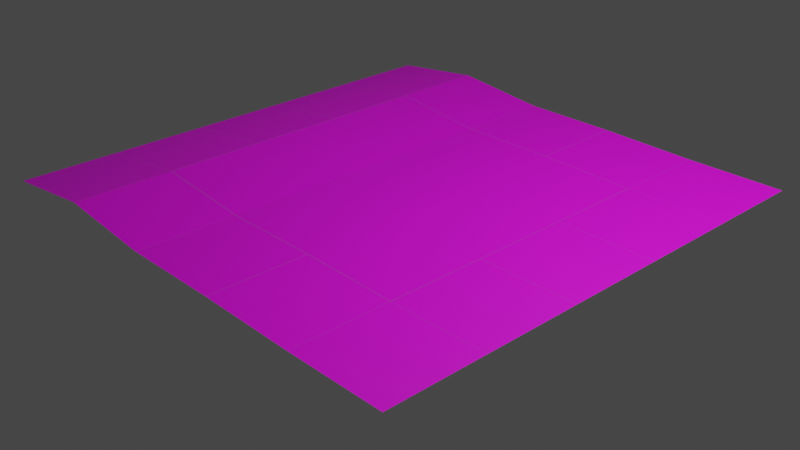 # Source: untitled.blend  (saved by Blender 3.1.7; exported with 4.5.12 LTS)
import bpy
from mathutils import Matrix  # noqa: F401  (used for matrix-valued properties, if any)

bpy.ops.wm.read_factory_settings(use_empty=True)
scene = bpy.context.scene
scene.name = 'Scene'

# ---- collections
col_collection = bpy.data.collections.new('Collection'); scene.collection.children.link(col_collection)

# ---- images (referenced by path relative to the original .blend; pixels are not part of the script)
import os
ASSET_DIR = os.environ.get("B2B_ASSET_DIR", "")  # directory of the original .blend (textures are referenced by path, not embedded)
HERE = os.path.dirname(os.path.abspath(__file__))  # packed textures are extracted next to this script under _unpacked/

def load_image(name, relpath, width, height, colorspace="sRGB"):
    """Load a texture the original file referenced (path relative to the .blend, or extracted next to this script)."""
    p = next((c for c in (os.path.join(HERE, relpath), os.path.join(ASSET_DIR, relpath)) if relpath and os.path.exists(c)), "")
    if p:
        img = bpy.data.images.load(p, check_existing=True)
        img.name = name
    else:  # same state as the original file: an image datablock whose file is absent (Cycles renders it pink)
        img = bpy.data.images.new(name, width, height)
        img.source = "FILE"
        img.filepath = "//" + (relpath or name)
    img.colorspace_settings.name = colorspace
    return img
img_singlecell_jpeg = load_image('singleCell.jpeg', 'solar-panel-setup/textures/singleCell.jpeg', 1024, 1024, 'sRGB')
img_singlecell_jpeg_001 = load_image('singleCell.jpeg.001', 'solar-panel-setup/textures/singleCell.jpeg', 1024, 1024, 'sRGB')
img_singlecell_jpeg_002 = load_image('singleCell.jpeg.002', 'solar-panel-setup/textures/singleCell.jpeg', 1024, 1024, 'sRGB')
img_singlecell_jpeg_003 = load_image('singleCell.jpeg.003', 'solar-panel-setup/textures/singleCell.jpeg', 1024, 1024, 'sRGB')
img_singlecell_jpeg_004 = load_image('singleCell.jpeg.004', 'solar-panel-setup/textures/singleCell.jpeg', 1024, 1024, 'sRGB')
img_singlecell_jpeg_005 = load_image('singleCell.jpeg.005', 'solar-panel-setup/textures/singleCell.jpeg', 1024, 1024, 'sRGB')
img_singlecell_jpeg_006 = load_image('singleCell.jpeg.006', 'solar-panel-setup/textures/singleCell.jpeg', 1024, 1024, 'sRGB')
img_singlecell_jpeg_007 = load_image('singleCell.jpeg.007', 'solar-panel-setup/textures/singleCell.jpeg', 1024, 1024, 'sRGB')
img_singlecell_jpeg_008 = load_image('singleCell.jpeg.008', 'solar-panel-setup/textures/singleCell.jpeg', 1024, 1024, 'sRGB')
img_singlecell_jpeg_019 = load_image('singleCell.jpeg.019', 'solar-panel-setup/textures/singleCell.jpeg', 1024, 1024, 'sRGB')
img_singlecell_jpeg_020 = load_image('singleCell.jpeg.020', 'solar-panel-setup/textures/singleCell.jpeg', 1024, 1024, 'sRGB')
img_singlecell_jpeg_021 = load_image('singleCell.jpeg.021', 'solar-panel-setup/textures/singleCell.jpeg', 1024, 1024, 'sRGB')
img_singlecell_jpeg_022 = load_image('singleCell.jpeg.022', 'solar-panel-setup/textures/singleCell.jpeg', 1024, 1024, 'sRGB')
img_singlecell_jpeg_023 = load_image('singleCell.jpeg.023', 'solar-panel-setup/textures/singleCell.jpeg', 1024, 1024, 'sRGB')
img_singlecell_jpeg_024 = load_image('singleCell.jpeg.024', 'solar-panel-setup/textures/singleCell.jpeg', 1024, 1024, 'sRGB')
img_singlecell_jpeg_025 = load_image('singleCell.jpeg.025', 'solar-panel-setup/textures/singleCell.jpeg', 1024, 1024, 'sRGB')
img_singlecell_jpeg_026 = load_image('singleCell.jpeg.026', 'solar-panel-setup/textures/singleCell.jpeg', 1024, 1024, 'sRGB')
img_singlecell_jpeg_027 = load_image('singleCell.jpeg.027', 'solar-panel-setup/textures/singleCell.jpeg', 1024, 1024, 'sRGB')
img_singlecell_jpeg_028 = load_image('singleCell.jpeg.028', 'solar-panel-setup/textures/singleCell.jpeg', 1024, 1024, 'sRGB')
img_singlecell_jpeg_029 = load_image('singleCell.jpeg.029', 'solar-panel-setup/textures/singleCell.jpeg', 1024, 1024, 'sRGB')
img_singlecell_jpeg_030 = load_image('singleCell.jpeg.030', 'solar-panel-setup/textures/singleCell.jpeg', 1024, 1024, 'sRGB')
img_singlecell_jpeg_031 = load_image('singleCell.jpeg.031', 'solar-panel-setup/textures/singleCell.jpeg', 1024, 1024, 'sRGB')
img_singlecell_jpeg_032 = load_image('singleCell.jpeg.032', 'solar-panel-setup/textures/singleCell.jpeg', 1024, 1024, 'sRGB')
img_singlecell_jpeg_033 = load_image('singleCell.jpeg.033', 'solar-panel-setup/textures/singleCell.jpeg', 1024, 1024, 'sRGB')

# ---- materials (node trees are filled in below, after node groups)
mat_material_012 = bpy.data.materials.new('Material.012')
mat_material_012.use_transparent_shadow = False
mat_material_013 = bpy.data.materials.new('Material.013')
mat_material_013.use_transparent_shadow = False
mat_material_014 = bpy.data.materials.new('Material.014')
mat_material_014.use_transparent_shadow = False
mat_material_015 = bpy.data.materials.new('Material.015')
mat_material_015.use_transparent_shadow = False
mat_material_016 = bpy.data.materials.new('Material.016')
mat_material_016.use_transparent_shadow = False
mat_material_017 = bpy.data.materials.new('Material.017')
mat_material_017.use_transparent_shadow = False
mat_material_018 = bpy.data.materials.new('Material.018')
mat_material_018.use_transparent_shadow = False
mat_material_019 = bpy.data.materials.new('Material.019')
mat_material_019.use_transparent_shadow = False
mat_material_020 = bpy.data.materials.new('Material.020')
mat_material_020.use_transparent_shadow = False
mat_material_032 = bpy.data.materials.new('Material.032')
mat_material_032.use_transparent_shadow = False
mat_material_034 = bpy.data.materials.new('Material.034')
mat_material_034.use_transparent_shadow = False
mat_material_035 = bpy.data.materials.new('Material.035')
mat_material_035.use_transparent_shadow = False
mat_material_036 = bpy.data.materials.new('Material.036')
mat_material_036.use_transparent_shadow = False
mat_material_037 = bpy.data.materials.new('Material.037')
mat_material_037.use_transparent_shadow = False
mat_material_038 = bpy.data.materials.new('Material.038')
mat_material_038.use_transparent_shadow = False
mat_material_039 = bpy.data.materials.new('Material.039')
mat_material_039.use_transparent_shadow = False
mat_material_040 = bpy.data.materials.new('Material.040')
mat_material_040.use_transparent_shadow = False
mat_material_041 = bpy.data.materials.new('Material.041')
mat_material_041.use_transparent_shadow = False
mat_material_042 = bpy.data.materials.new('Material.042')
mat_material_042.use_transparent_shadow = False
mat_material_043 = bpy.data.materials.new('Material.043')
mat_material_043.use_transparent_shadow = False
mat_material_044 = bpy.data.materials.new('Material.044')
mat_material_044.use_transparent_shadow = False
mat_material_045 = bpy.data.materials.new('Material.045')
mat_material_045.use_transparent_shadow = False
mat_material_046 = bpy.data.materials.new('Material.046')
mat_material_046.use_transparent_shadow = False
mat_material_047 = bpy.data.materials.new('Material.047')
mat_material_047.use_transparent_shadow = False
mat_material_048 = bpy.data.materials.new('Material.048')
mat_material_048.use_transparent_shadow = False

# ---- material node trees
mat_material_012.use_nodes = True; mat_material_012.node_tree.nodes.clear()
_N = mat_material_012.node_tree.nodes; _L = mat_material_012.node_tree.links
n0 = _N.new('ShaderNodeBsdfPrincipled'); n0.name = 'Principled BSDF'; n0.location = (10, 300)
n0.distribution = 'GGX'
n0.subsurface_method = 'RANDOM_WALK_SKIN'
n0.inputs[3].default_value = 1.45
n0.inputs[27].default_value = (0.0, 0.0, 0.0, 1.0)
n0.inputs[28].default_value = 1.0
n1 = _N.new('ShaderNodeOutputMaterial'); n1.name = 'Material Output'; n1.location = (300, 300)
n2 = _N.new('ShaderNodeTexImage'); n2.name = 'Image Texture'; n2.location = (-280, 260)
n2.image = img_singlecell_jpeg
_L.new(n0.outputs[0], n1.inputs[0])
_L.new(n2.outputs[0], n0.inputs[0])
n1.is_active_output = True
mat_material_013.use_nodes = True; mat_material_013.node_tree.nodes.clear()
_N = mat_material_013.node_tree.nodes; _L = mat_material_013.node_tree.links
n0 = _N.new('ShaderNodeBsdfPrincipled'); n0.name = 'Principled BSDF'; n0.location = (10, 300)
n0.distribution = 'GGX'
n0.subsurface_method = 'RANDOM_WALK_SKIN'
n0.inputs[3].default_value = 1.45
n0.inputs[27].default_value = (0.0, 0.0, 0.0, 1.0)
n0.inputs[28].default_value = 1.0
n1 = _N.new('ShaderNodeOutputMaterial'); n1.name = 'Material Output'; n1.location = (300, 300)
n2 = _N.new('ShaderNodeTexImage'); n2.name = 'Image Texture'; n2.location = (-280, 260)
n2.image = img_singlecell_jpeg_001
_L.new(n0.outputs[0], n1.inputs[0])
_L.new(n2.outputs[0], n0.inputs[0])
n1.is_active_output = True
mat_material_014.use_nodes = True; mat_material_014.node_tree.nodes.clear()
_N = mat_material_014.node_tree.nodes; _L = mat_material_014.node_tree.links
n0 = _N.new('ShaderNodeBsdfPrincipled'); n0.name = 'Principled BSDF'; n0.location = (10, 300)
n0.distribution = 'GGX'
n0.subsurface_method = 'RANDOM_WALK_SKIN'
n0.inputs[3].default_value = 1.45
n0.inputs[27].default_value = (0.0, 0.0, 0.0, 1.0)
n0.inputs[28].default_value = 1.0
n1 = _N.new('ShaderNodeOutputMaterial'); n1.name = 'Material Output'; n1.location = (300, 300)
n2 = _N.new('ShaderNodeTexImage'); n2.name = 'Image Texture'; n2.location = (-280, 260)
n2.image = img_singlecell_jpeg_002
_L.new(n0.outputs[0], n1.inputs[0])
_L.new(n2.outputs[0], n0.inputs[0])
n1.is_active_output = True
mat_material_015.use_nodes = True; mat_material_015.node_tree.nodes.clear()
_N = mat_material_015.node_tree.nodes; _L = mat_material_015.node_tree.links
n0 = _N.new('ShaderNodeBsdfPrincipled'); n0.name = 'Principled BSDF'; n0.location = (10, 300)
n0.distribution = 'GGX'
n0.subsurface_method = 'RANDOM_WALK_SKIN'
n0.inputs[3].default_value = 1.45
n0.inputs[27].default_value = (0.0, 0.0, 0.0, 1.0)
n0.inputs[28].default_value = 1.0
n1 = _N.new('ShaderNodeOutputMaterial'); n1.name = 'Material Output'; n1.location = (300, 300)
n2 = _N.new('ShaderNodeTexImage'); n2.name = 'Image Texture'; n2.location = (-280, 260)
n2.image = img_singlecell_jpeg_003
_L.new(n0.outputs[0], n1.inputs[0])
_L.new(n2.outputs[0], n0.inputs[0])
n1.is_active_output = True
mat_material_016.use_nodes = True; mat_material_016.node_tree.nodes.clear()
_N = mat_material_016.node_tree.nodes; _L = mat_material_016.node_tree.links
n0 = _N.new('ShaderNodeBsdfPrincipled'); n0.name = 'Principled BSDF'; n0.location = (10, 300)
n0.distribution = 'GGX'
n0.subsurface_method = 'RANDOM_WALK_SKIN'
n0.inputs[3].default_value = 1.45
n0.inputs[27].default_value = (0.0, 0.0, 0.0, 1.0)
n0.inputs[28].default_value = 1.0
n1 = _N.new('ShaderNodeOutputMaterial'); n1.name = 'Material Output'; n1.location = (300, 300)
n2 = _N.new('ShaderNodeTexImage'); n2.name = 'Image Texture'; n2.location = (-280, 260)
n2.image = img_singlecell_jpeg_004
_L.new(n0.outputs[0], n1.inputs[0])
_L.new(n2.outputs[0], n0.inputs[0])
n1.is_active_output = True
mat_material_017.use_nodes = True; mat_material_017.node_tree.nodes.clear()
_N = mat_material_017.node_tree.nodes; _L = mat_material_017.node_tree.links
n0 = _N.new('ShaderNodeBsdfPrincipled'); n0.name = 'Principled BSDF'; n0.location = (10, 300)
n0.distribution = 'GGX'
n0.subsurface_method = 'RANDOM_WALK_SKIN'
n0.inputs[3].default_value = 1.45
n0.inputs[27].default_value = (0.0, 0.0, 0.0, 1.0)
n0.inputs[28].default_value = 1.0
n1 = _N.new('ShaderNodeOutputMaterial'); n1.name = 'Material Output'; n1.location = (300, 300)
n2 = _N.new('ShaderNodeTexImage'); n2.name = 'Image Texture'; n2.location = (-280, 260)
n2.image = img_singlecell_jpeg_005
_L.new(n0.outputs[0], n1.inputs[0])
_L.new(n2.outputs[0], n0.inputs[0])
n1.is_active_output = True
mat_material_018.use_nodes = True; mat_material_018.node_tree.nodes.clear()
_N = mat_material_018.node_tree.nodes; _L = mat_material_018.node_tree.links
n0 = _N.new('ShaderNodeBsdfPrincipled'); n0.name = 'Principled BSDF'; n0.location = (10, 300)
n0.distribution = 'GGX'
n0.subsurface_method = 'RANDOM_WALK_SKIN'
n0.inputs[3].default_value = 1.45
n0.inputs[27].default_value = (0.0, 0.0, 0.0, 1.0)
n0.inputs[28].default_value = 1.0
n1 = _N.new('ShaderNodeOutputMaterial'); n1.name = 'Material Output'; n1.location = (300, 300)
n2 = _N.new('ShaderNodeTexImage'); n2.name = 'Image Texture'; n2.location = (-280, 260)
n2.image = img_singlecell_jpeg_006
_L.new(n0.outputs[0], n1.inputs[0])
_L.new(n2.outputs[0], n0.inputs[0])
n1.is_active_output = True
mat_material_019.use_nodes = True; mat_material_019.node_tree.nodes.clear()
_N = mat_material_019.node_tree.nodes; _L = mat_material_019.node_tree.links
n0 = _N.new('ShaderNodeBsdfPrincipled'); n0.name = 'Principled BSDF'; n0.location = (10, 300)
n0.distribution = 'GGX'
n0.subsurface_method = 'RANDOM_WALK_SKIN'
n0.inputs[3].default_value = 1.45
n0.inputs[27].default_value = (0.0, 0.0, 0.0, 1.0)
n0.inputs[28].default_value = 1.0
n1 = _N.new('ShaderNodeOutputMaterial'); n1.name = 'Material Output'; n1.location = (300, 300)
n2 = _N.new('ShaderNodeTexImage'); n2.name = 'Image Texture'; n2.location = (-280, 260)
n2.image = img_singlecell_jpeg_007
_L.new(n0.outputs[0], n1.inputs[0])
_L.new(n2.outputs[0], n0.inputs[0])
n1.is_active_output = True
mat_material_020.use_nodes = True; mat_material_020.node_tree.nodes.clear()
_N = mat_material_020.node_tree.nodes; _L = mat_material_020.node_tree.links
n0 = _N.new('ShaderNodeBsdfPrincipled'); n0.name = 'Principled BSDF'; n0.location = (10, 300)
n0.distribution = 'GGX'
n0.subsurface_method = 'RANDOM_WALK_SKIN'
n0.inputs[3].default_value = 1.45
n0.inputs[27].default_value = (0.0, 0.0, 0.0, 1.0)
n0.inputs[28].default_value = 1.0
n1 = _N.new('ShaderNodeOutputMaterial'); n1.name = 'Material Output'; n1.location = (300, 300)
n2 = _N.new('ShaderNodeTexImage'); n2.name = 'Image Texture'; n2.location = (-280, 260)
n2.image = img_singlecell_jpeg_008
_L.new(n0.outputs[0], n1.inputs[0])
_L.new(n2.outputs[0], n0.inputs[0])
n1.is_active_output = True
mat_material_032.use_nodes = True; mat_material_032.node_tree.nodes.clear()
_N = mat_material_032.node_tree.nodes; _L = mat_material_032.node_tree.links
n0 = _N.new('ShaderNodeBsdfPrincipled'); n0.name = 'Principled BSDF'; n0.location = (10, 300)
n0.distribution = 'GGX'
n0.subsurface_method = 'RANDOM_WALK_SKIN'
n0.inputs[3].default_value = 1.45
n0.inputs[27].default_value = (0.0, 0.0, 0.0, 1.0)
n0.inputs[28].default_value = 1.0
n1 = _N.new('ShaderNodeOutputMaterial'); n1.name = 'Material Output'; n1.location = (300, 300)
n2 = _N.new('ShaderNodeTexImage'); n2.name = 'Image Texture'; n2.location = (-280, 260)
n2.image = img_singlecell_jpeg
_L.new(n0.outputs[0], n1.inputs[0])
_L.new(n2.outputs[0], n0.inputs[0])
n1.is_active_output = True
mat_material_034.use_nodes = True; mat_material_034.node_tree.nodes.clear()
_N = mat_material_034.node_tree.nodes; _L = mat_material_034.node_tree.links
n0 = _N.new('ShaderNodeBsdfPrincipled'); n0.name = 'Principled BSDF'; n0.location = (10, 300)
n0.distribution = 'GGX'
n0.subsurface_method = 'RANDOM_WALK_SKIN'
n0.inputs[3].default_value = 1.45
n0.inputs[27].default_value = (0.0, 0.0, 0.0, 1.0)
n0.inputs[28].default_value = 1.0
n1 = _N.new('ShaderNodeOutputMaterial'); n1.name = 'Material Output'; n1.location = (300, 300)
n2 = _N.new('ShaderNodeTexImage'); n2.name = 'Image Texture'; n2.location = (-280, 260)
n2.image = img_singlecell_jpeg_019
_L.new(n0.outputs[0], n1.inputs[0])
_L.new(n2.outputs[0], n0.inputs[0])
n1.is_active_output = True
mat_material_035.use_nodes = True; mat_material_035.node_tree.nodes.clear()
_N = mat_material_035.node_tree.nodes; _L = mat_material_035.node_tree.links
n0 = _N.new('ShaderNodeBsdfPrincipled'); n0.name = 'Principled BSDF'; n0.location = (10, 300)
n0.distribution = 'GGX'
n0.subsurface_method = 'RANDOM_WALK_SKIN'
n0.inputs[3].default_value = 1.45
n0.inputs[27].default_value = (0.0, 0.0, 0.0, 1.0)
n0.inputs[28].default_value = 1.0
n1 = _N.new('ShaderNodeOutputMaterial'); n1.name = 'Material Output'; n1.location = (300, 300)
n2 = _N.new('ShaderNodeTexImage'); n2.name = 'Image Texture'; n2.location = (-280, 260)
n2.image = img_singlecell_jpeg_020
_L.new(n0.outputs[0], n1.inputs[0])
_L.new(n2.outputs[0], n0.inputs[0])
n1.is_active_output = True
mat_material_036.use_nodes = True; mat_material_036.node_tree.nodes.clear()
_N = mat_material_036.node_tree.nodes; _L = mat_material_036.node_tree.links
n0 = _N.new('ShaderNodeBsdfPrincipled'); n0.name = 'Principled BSDF'; n0.location = (10, 300)
n0.distribution = 'GGX'
n0.subsurface_method = 'RANDOM_WALK_SKIN'
n0.inputs[3].default_value = 1.45
n0.inputs[27].default_value = (0.0, 0.0, 0.0, 1.0)
n0.inputs[28].default_value = 1.0
n1 = _N.new('ShaderNodeOutputMaterial'); n1.name = 'Material Output'; n1.location = (300, 300)
n2 = _N.new('ShaderNodeTexImage'); n2.name = 'Image Texture'; n2.location = (-280, 260)
n2.image = img_singlecell_jpeg_021
_L.new(n0.outputs[0], n1.inputs[0])
_L.new(n2.outputs[0], n0.inputs[0])
n1.is_active_output = True
mat_material_037.use_nodes = True; mat_material_037.node_tree.nodes.clear()
_N = mat_material_037.node_tree.nodes; _L = mat_material_037.node_tree.links
n0 = _N.new('ShaderNodeBsdfPrincipled'); n0.name = 'Principled BSDF'; n0.location = (10, 300)
n0.distribution = 'GGX'
n0.subsurface_method = 'RANDOM_WALK_SKIN'
n0.inputs[3].default_value = 1.45
n0.inputs[27].default_value = (0.0, 0.0, 0.0, 1.0)
n0.inputs[28].default_value = 1.0
n1 = _N.new('ShaderNodeOutputMaterial'); n1.name = 'Material Output'; n1.location = (300, 300)
n2 = _N.new('ShaderNodeTexImage'); n2.name = 'Image Texture'; n2.location = (-280, 260)
n2.image = img_singlecell_jpeg_022
_L.new(n0.outputs[0], n1.inputs[0])
_L.new(n2.outputs[0], n0.inputs[0])
n1.is_active_output = True
mat_material_038.use_nodes = True; mat_material_038.node_tree.nodes.clear()
_N = mat_material_038.node_tree.nodes; _L = mat_material_038.node_tree.links
n0 = _N.new('ShaderNodeBsdfPrincipled'); n0.name = 'Principled BSDF'; n0.location = (10, 300)
n0.distribution = 'GGX'
n0.subsurface_method = 'RANDOM_WALK_SKIN'
n0.inputs[3].default_value = 1.45
n0.inputs[27].default_value = (0.0, 0.0, 0.0, 1.0)
n0.inputs[28].default_value = 1.0
n1 = _N.new('ShaderNodeOutputMaterial'); n1.name = 'Material Output'; n1.location = (300, 300)
n2 = _N.new('ShaderNodeTexImage'); n2.name = 'Image Texture'; n2.location = (-280, 260)
n2.image = img_singlecell_jpeg_023
_L.new(n0.outputs[0], n1.inputs[0])
_L.new(n2.outputs[0], n0.inputs[0])
n1.is_active_output = True
mat_material_039.use_nodes = True; mat_material_039.node_tree.nodes.clear()
_N = mat_material_039.node_tree.nodes; _L = mat_material_039.node_tree.links
n0 = _N.new('ShaderNodeBsdfPrincipled'); n0.name = 'Principled BSDF'; n0.location = (10, 300)
n0.distribution = 'GGX'
n0.subsurface_method = 'RANDOM_WALK_SKIN'
n0.inputs[3].default_value = 1.45
n0.inputs[27].default_value = (0.0, 0.0, 0.0, 1.0)
n0.inputs[28].default_value = 1.0
n1 = _N.new('ShaderNodeOutputMaterial'); n1.name = 'Material Output'; n1.location = (300, 300)
n2 = _N.new('ShaderNodeTexImage'); n2.name = 'Image Texture'; n2.location = (-280, 260)
n2.image = img_singlecell_jpeg_024
_L.new(n0.outputs[0], n1.inputs[0])
_L.new(n2.outputs[0], n0.inputs[0])
n1.is_active_output = True
mat_material_040.use_nodes = True; mat_material_040.node_tree.nodes.clear()
_N = mat_material_040.node_tree.nodes; _L = mat_material_040.node_tree.links
n0 = _N.new('ShaderNodeBsdfPrincipled'); n0.name = 'Principled BSDF'; n0.location = (10, 300)
n0.distribution = 'GGX'
n0.subsurface_method = 'RANDOM_WALK_SKIN'
n0.inputs[3].default_value = 1.45
n0.inputs[27].default_value = (0.0, 0.0, 0.0, 1.0)
n0.inputs[28].default_value = 1.0
n1 = _N.new('ShaderNodeOutputMaterial'); n1.name = 'Material Output'; n1.location = (300, 300)
n2 = _N.new('ShaderNodeTexImage'); n2.name = 'Image Texture'; n2.location = (-280, 260)
n2.image = img_singlecell_jpeg_025
_L.new(n0.outputs[0], n1.inputs[0])
_L.new(n2.outputs[0], n0.inputs[0])
n1.is_active_output = True
mat_material_041.use_nodes = True; mat_material_041.node_tree.nodes.clear()
_N = mat_material_041.node_tree.nodes; _L = mat_material_041.node_tree.links
n0 = _N.new('ShaderNodeBsdfPrincipled'); n0.name = 'Principled BSDF'; n0.location = (10, 300)
n0.distribution = 'GGX'
n0.subsurface_method = 'RANDOM_WALK_SKIN'
n0.inputs[3].default_value = 1.45
n0.inputs[27].default_value = (0.0, 0.0, 0.0, 1.0)
n0.inputs[28].default_value = 1.0
n1 = _N.new('ShaderNodeOutputMaterial'); n1.name = 'Material Output'; n1.location = (300, 300)
n2 = _N.new('ShaderNodeTexImage'); n2.name = 'Image Texture'; n2.location = (-280, 260)
n2.image = img_singlecell_jpeg_026
_L.new(n0.outputs[0], n1.inputs[0])
_L.new(n2.outputs[0], n0.inputs[0])
n1.is_active_output = True
mat_material_042.use_nodes = True; mat_material_042.node_tree.nodes.clear()
_N = mat_material_042.node_tree.nodes; _L = mat_material_042.node_tree.links
n0 = _N.new('ShaderNodeBsdfPrincipled'); n0.name = 'Principled BSDF'; n0.location = (10, 300)
n0.distribution = 'GGX'
n0.subsurface_method = 'RANDOM_WALK_SKIN'
n0.inputs[3].default_value = 1.45
n0.inputs[27].default_value = (0.0, 0.0, 0.0, 1.0)
n0.inputs[28].default_value = 1.0
n1 = _N.new('ShaderNodeOutputMaterial'); n1.name = 'Material Output'; n1.location = (300, 300)
n2 = _N.new('ShaderNodeTexImage'); n2.name = 'Image Texture'; n2.location = (-280, 260)
n2.image = img_singlecell_jpeg_027
_L.new(n0.outputs[0], n1.inputs[0])
_L.new(n2.outputs[0], n0.inputs[0])
n1.is_active_output = True
mat_material_043.use_nodes = True; mat_material_043.node_tree.nodes.clear()
_N = mat_material_043.node_tree.nodes; _L = mat_material_043.node_tree.links
n0 = _N.new('ShaderNodeBsdfPrincipled'); n0.name = 'Principled BSDF'; n0.location = (10, 300)
n0.distribution = 'GGX'
n0.subsurface_method = 'RANDOM_WALK_SKIN'
n0.inputs[3].default_value = 1.45
n0.inputs[27].default_value = (0.0, 0.0, 0.0, 1.0)
n0.inputs[28].default_value = 1.0
n1 = _N.new('ShaderNodeOutputMaterial'); n1.name = 'Material Output'; n1.location = (300, 300)
n2 = _N.new('ShaderNodeTexImage'); n2.name = 'Image Texture'; n2.location = (-280, 260)
n2.image = img_singlecell_jpeg_028
_L.new(n0.outputs[0], n1.inputs[0])
_L.new(n2.outputs[0], n0.inputs[0])
n1.is_active_output = True
mat_material_044.use_nodes = True; mat_material_044.node_tree.nodes.clear()
_N = mat_material_044.node_tree.nodes; _L = mat_material_044.node_tree.links
n0 = _N.new('ShaderNodeBsdfPrincipled'); n0.name = 'Principled BSDF'; n0.location = (10, 300)
n0.distribution = 'GGX'
n0.subsurface_method = 'RANDOM_WALK_SKIN'
n0.inputs[3].default_value = 1.45
n0.inputs[27].default_value = (0.0, 0.0, 0.0, 1.0)
n0.inputs[28].default_value = 1.0
n1 = _N.new('ShaderNodeOutputMaterial'); n1.name = 'Material Output'; n1.location = (300, 300)
n2 = _N.new('ShaderNodeTexImage'); n2.name = 'Image Texture'; n2.location = (-280, 260)
n2.image = img_singlecell_jpeg_029
_L.new(n0.outputs[0], n1.inputs[0])
_L.new(n2.outputs[0], n0.inputs[0])
n1.is_active_output = True
mat_material_045.use_nodes = True; mat_material_045.node_tree.nodes.clear()
_N = mat_material_045.node_tree.nodes; _L = mat_material_045.node_tree.links
n0 = _N.new('ShaderNodeBsdfPrincipled'); n0.name = 'Principled BSDF'; n0.location = (10, 300)
n0.distribution = 'GGX'
n0.subsurface_method = 'RANDOM_WALK_SKIN'
n0.inputs[3].default_value = 1.45
n0.inputs[27].default_value = (0.0, 0.0, 0.0, 1.0)
n0.inputs[28].default_value = 1.0
n1 = _N.new('ShaderNodeOutputMaterial'); n1.name = 'Material Output'; n1.location = (300, 300)
n2 = _N.new('ShaderNodeTexImage'); n2.name = 'Image Texture'; n2.location = (-280, 260)
n2.image = img_singlecell_jpeg_030
_L.new(n0.outputs[0], n1.inputs[0])
_L.new(n2.outputs[0], n0.inputs[0])
n1.is_active_output = True
mat_material_046.use_nodes = True; mat_material_046.node_tree.nodes.clear()
_N = mat_material_046.node_tree.nodes; _L = mat_material_046.node_tree.links
n0 = _N.new('ShaderNodeBsdfPrincipled'); n0.name = 'Principled BSDF'; n0.location = (10, 300)
n0.distribution = 'GGX'
n0.subsurface_method = 'RANDOM_WALK_SKIN'
n0.inputs[3].default_value = 1.45
n0.inputs[27].default_value = (0.0, 0.0, 0.0, 1.0)
n0.inputs[28].default_value = 1.0
n1 = _N.new('ShaderNodeOutputMaterial'); n1.name = 'Material Output'; n1.location = (300, 300)
n2 = _N.new('ShaderNodeTexImage'); n2.name = 'Image Texture'; n2.location = (-280, 260)
n2.image = img_singlecell_jpeg_031
_L.new(n0.outputs[0], n1.inputs[0])
_L.new(n2.outputs[0], n0.inputs[0])
n1.is_active_output = True
mat_material_047.use_nodes = True; mat_material_047.node_tree.nodes.clear()
_N = mat_material_047.node_tree.nodes; _L = mat_material_047.node_tree.links
n0 = _N.new('ShaderNodeBsdfPrincipled'); n0.name = 'Principled BSDF'; n0.location = (10, 300)
n0.distribution = 'GGX'
n0.subsurface_method = 'RANDOM_WALK_SKIN'
n0.inputs[3].default_value = 1.45
n0.inputs[27].default_value = (0.0, 0.0, 0.0, 1.0)
n0.inputs[28].default_value = 1.0
n1 = _N.new('ShaderNodeOutputMaterial'); n1.name = 'Material Output'; n1.location = (300, 300)
n2 = _N.new('ShaderNodeTexImage'); n2.name = 'Image Texture'; n2.location = (-280, 260)
n2.image = img_singlecell_jpeg_032
_L.new(n0.outputs[0], n1.inputs[0])
_L.new(n2.outputs[0], n0.inputs[0])
n1.is_active_output = True
mat_material_048.use_nodes = True; mat_material_048.node_tree.nodes.clear()
_N = mat_material_048.node_tree.nodes; _L = mat_material_048.node_tree.links
n0 = _N.new('ShaderNodeBsdfPrincipled'); n0.name = 'Principled BSDF'; n0.location = (10, 300)
n0.distribution = 'GGX'
n0.subsurface_method = 'RANDOM_WALK_SKIN'
n0.inputs[3].default_value = 1.45
n0.inputs[27].default_value = (0.0, 0.0, 0.0, 1.0)
n0.inputs[28].default_value = 1.0
n1 = _N.new('ShaderNodeOutputMaterial'); n1.name = 'Material Output'; n1.location = (300, 300)
n2 = _N.new('ShaderNodeTexImage'); n2.name = 'Image Texture'; n2.location = (-280, 260)
n2.image = img_singlecell_jpeg_033
_L.new(n0.outputs[0], n1.inputs[0])
_L.new(n2.outputs[0], n0.inputs[0])
n1.is_active_output = True

# ---- world
world_world = bpy.data.worlds.new('World'); scene.world = world_world
world_world.use_nodes = True; world_world.node_tree.nodes.clear()
_N = world_world.node_tree.nodes; _L = world_world.node_tree.links
n0 = _N.new('ShaderNodeOutputWorld'); n0.name = 'World Output'; n0.location = (300, 300)
n1 = _N.new('ShaderNodeBackground'); n1.name = 'Background'; n1.location = (10, 300)
n1.inputs[0].default_value = (0.05088, 0.05088, 0.05088, 1.0)
_L.new(n1.outputs[0], n0.inputs[0])
n0.is_active_output = True
world_world.color = (0.05088, 0.05088, 0.05088)
world_world.use_sun_shadow = False
world_world.sun_shadow_jitter_overblur = 0.0

# ---- cameras
cam_camera = bpy.data.cameras.new('Camera')
cam_camera.clip_end = 100.0
cam_camera.lens = 50.0
cam_camera.ortho_scale = 7.314

# ---- lights
light_light = bpy.data.lights.new('Light', 'POINT')
light_light.transmission_factor = 0.0
light_light.energy = 1000.0
light_light.shadow_soft_size = 0.1
light_light.shadow_maximum_resolution = 0.006
light_light.use_absolute_resolution = True

# ---- meshes
me_plane = bpy.data.meshes.new('Plane')
me_plane.from_pydata([(-1.0, -1.0, 0.0), (1.0, -1.0, 0.0), (-1.0, 1.0, 0.0), (1.0, 1.0, 0.0), (-1.0, 1.0, -2.98e-08), (1.0, 1.0, -2.98e-08), (-1.0, 3.0, -2.98e-08), (1.0, 3.0, -2.98e-08), (1.0, -1.0, -2.98e-08), (3.0, -1.0, -2.98e-08), (1.0, 1.0, -2.98e-08), (3.0, 1.0, -2.98e-08), (-1.0, -3.0, -2.98e-08), (1.0, -3.0, -2.98e-08), (-1.0, -1.0, -2.98e-08), (1.0, -1.0, -2.98e-08), (-3.0, -1.0, -2.98e-08), (-1.0, -1.0, -2.98e-08), (-3.0, 1.0, -2.98e-08), (-1.0, 1.0, -2.98e-08), (1.0, 1.0, -2.98e-08), (3.0, 1.0, -2.98e-08), (1.0, 3.0, -2.98e-08), (3.0, 3.0, -2.98e-08), (-3.0, -3.0, -2.98e-08), (-1.0, -3.0, -2.98e-08), (-3.0, -1.0, -2.98e-08), (-1.0, -1.0, -2.98e-08), (1.0, -3.0, 5.066e-07), (3.0, -3.0, 5.066e-07), (1.0, -1.0, 5.066e-07), (3.0, -1.0, 5.066e-07), (-3.0, 1.0, -2.98e-08), (-1.0, 1.0, -2.98e-08), (-3.0, 3.0, -2.98e-08), (-1.0, 3.0, -2.98e-08), (3.007, 3.007, 0.0), (5.007, 3.007, 0.0), (3.007, 5.007, 0.0), (5.007, 5.007, 0.0), (-5.007, -5.007, 0.0), (-3.007, -5.007, 0.0), (-5.007, -3.007, 0.0), (-3.007, -3.007, 0.0), (3.007, -5.007, 0.0), (5.007, -5.007, 0.0), (3.007, -3.007, 0.0), (5.007, -3.007, 0.0), (-5.007, 3.007, 0.0), (-3.007, 3.007, 0.0), (-5.007, 5.007, 0.0), (-3.007, 5.007, 0.0), (3.007, -1.0, 0.0), (5.007, -1.0, 0.0), (3.007, 1.0, 0.0), (5.007, 1.0, 0.0), (-5.007, -1.0, 0.0), (-3.007, -1.0, 0.0), (-5.007, 1.0, 0.0), (-3.007, 1.0, 0.0), (-1.0, 3.007, 0.0), (1.0, 3.007, 0.0), (-1.0, 5.007, 0.0), (1.0, 5.007, 0.0), (-1.0, -5.007, 0.0), (1.0, -5.007, 0.0), (-1.0, -3.007, 0.0), (1.0, -3.007, 0.0), (-3.004, -5.007, 0.0), (-1.004, -5.007, 0.0), (-3.004, -3.007, 0.0), (-1.004, -3.007, 0.0), (1.004, 3.007, 0.0), (3.004, 3.007, 0.0), (1.004, 5.007, 0.0), (3.004, 5.007, 0.0), (-3.004, 3.007, 0.0), (-1.004, 3.007, 0.0), (-3.004, 5.007, 0.0), (-1.004, 5.007, 0.0), (3.007, 1.004, 0.0), (5.007, 1.004, 0.0), (3.007, 3.004, 0.0), (5.007, 3.004, 0.0), (3.007, -3.004, 0.0), (5.007, -3.004, 0.0), (3.007, -1.004, 0.0), (5.007, -1.004, 0.0), (-5.007, 1.004, 0.0), (-3.007, 1.004, 0.0), (-5.007, 3.004, 0.0), (-3.007, 3.004, 0.0), (-5.007, -3.004, 0.0), (-3.007, -3.004, 0.0), (-5.007, -1.004, 0.0), (-3.007, -1.004, 0.0), (1.004, -5.007, 0.0), (3.004, -5.007, 0.0), (1.004, -3.007, 0.0), (3.004, -3.007, 0.0)], [], [(0, 1, 3, 2), (4, 5, 7, 6), (8, 9, 11, 10), (12, 13, 15, 14), (16, 17, 19, 18), (20, 21, 23, 22), (24, 25, 27, 26), (28, 29, 31, 30), (32, 33, 35, 34), (36, 37, 39, 38), (40, 41, 43, 42), (44, 45, 47, 46), (48, 49, 51, 50), (52, 53, 55, 54), (56, 57, 59, 58), (60, 61, 63, 62), (64, 65, 67, 66), (68, 69, 71, 70), (72, 73, 75, 74), (76, 77, 79, 78), (80, 81, 83, 82), (84, 85, 87, 86), (88, 89, 91, 90), (92, 93, 95, 94), (96, 97, 99, 98)])
me_plane.polygons.foreach_set('material_index', [0, 1, 2, 3, 4, 5, 6, 7, 8, 9, 10, 11, 12, 13, 14, 15, 16, 17, 18, 19, 20, 21, 22, 23, 24])
_uv = me_plane.uv_layers.new(name='UVMap')
_uv.uv.foreach_set('vector', [0.0, 0.0, 1.0, 0.0, 1.0, 1.0, 0.0, 1.0, 0.0, 0.0, 1.0, 0.0, 1.0, 1.0, 0.0, 1.0, 0.0, 0.0, 1.0, 0.0, 1.0, 1.0, 0.0, 1.0, 0.0, 0.0, 1.0, 0.0, 1.0, 1.0, 0.0, 1.0, 0.0, 0.0, 1.0, 0.0, 1.0, 1.0, 0.0, 1.0, 0.0, 0.0, 1.0, 0.0, 1.0, 1.0, 0.0, 1.0, 0.0, 0.0, 1.0, 0.0, 1.0, 1.0, 0.0, 1.0, 0.0, 0.0, 1.0, 0.0, 1.0, 1.0, 0.0, 1.0, 0.0, 0.0, 1.0, 0.0, 1.0, 1.0, 0.0, 1.0, 0.0, 0.0, 1.0, 0.0, 1.0, 1.0, 0.0, 1.0, 0.0, 0.0, 1.0, 0.0, 1.0, 1.0, 0.0, 1.0, 0.0, 0.0, 1.0, 0.0, 1.0, 1.0, 0.0, 1.0, 0.0, 0.0, 1.0, 0.0, 1.0, 1.0, 0.0, 1.0, 0.0, 0.0, 1.0, 0.0, 1.0, 1.0, 0.0, 1.0, 0.0, 0.0, 1.0, 0.0, 1.0, 1.0, 0.0, 1.0, 0.0, 0.0, 1.0, 0.0, 1.0, 1.0, 0.0, 1.0, 0.0, 0.0, 1.0, 0.0, 1.0, 1.0, 0.0, 1.0, 0.0, 0.0, 1.0, 0.0, 1.0, 1.0, 0.0, 1.0, 0.0, 0.0, 1.0, 0.0, 1.0, 1.0, 0.0, 1.0, 0.0, 0.0, 1.0, 0.0, 1.0, 1.0, 0.0, 1.0, 0.0, 0.0, 1.0, 0.0, 1.0, 1.0, 0.0, 1.0, 0.0, 0.0, 1.0, 0.0, 1.0, 1.0, 0.0, 1.0, 0.0, 0.0, 1.0, 0.0, 1.0, 1.0, 0.0, 1.0, 0.0, 0.0, 1.0, 0.0, 1.0, 1.0, 0.0, 1.0, 0.0, 0.0, 1.0, 0.0, 1.0, 1.0, 0.0, 1.0])
me_plane.materials.append(mat_material_012)
me_plane.materials.append(mat_material_013)
me_plane.materials.append(mat_material_014)
me_plane.materials.append(mat_material_015)
me_plane.materials.append(mat_material_016)
me_plane.materials.append(mat_material_017)
me_plane.materials.append(mat_material_018)
me_plane.materials.append(mat_material_019)
me_plane.materials.append(mat_material_020)
me_plane.materials.append(mat_material_032)
me_plane.materials.append(mat_material_034)
me_plane.materials.append(mat_material_035)
me_plane.materials.append(mat_material_036)
me_plane.materials.append(mat_material_037)
me_plane.materials.append(mat_material_038)
me_plane.materials.append(mat_material_039)
me_plane.materials.append(mat_material_040)
me_plane.materials.append(mat_material_041)
me_plane.materials.append(mat_material_042)
me_plane.materials.append(mat_material_043)
me_plane.materials.append(mat_material_044)
me_plane.materials.append(mat_material_045)
me_plane.materials.append(mat_material_046)
me_plane.materials.append(mat_material_047)
me_plane.materials.append(mat_material_048)
me_plane.use_remesh_fix_poles = True
me_plane.use_remesh_preserve_attributes = False
me_plane.update()

# ---- objects
ob_light = bpy.data.objects.new('Light', light_light)
ob_camera = bpy.data.objects.new('Camera', cam_camera)
ob_plane = bpy.data.objects.new('Plane', me_plane)

# ---- transforms, parenting, visibility, modifiers, constraints
ob_light.location = (4.076, 1.005, 5.904)
ob_light.rotation_euler = (0.6503, 0.05522, 1.866)
ob_light.lock_rotations_4d = False
ob_light.empty_display_type = 'ARROWS'
ob_light.color = (0.0, 0.0, 0.0, 0.0)
ob_light.lineart.crease_threshold = 0.0
ob_camera.location = (7.359, -6.926, 4.958)
ob_camera.rotation_euler = (1.109, 0.0, 0.8149)
ob_camera.lock_rotations_4d = False
ob_camera.empty_display_type = 'ARROWS'
ob_camera.color = (0.0, 0.0, 0.0, 0.0)
ob_camera.display_type = 'WIRE'
ob_camera.lineart.crease_threshold = 0.0
ob_plane.location = (0.0, 0.0, 0.3642)
ob_plane.scale = (0.5354, 0.5354, 0.5354)
_m = ob_plane.modifiers.new('Wave', 'WAVE')
_m.use_y = False
_m.falloff_radius = 6.0

# ---- collection membership
col_collection.objects.link(ob_light)
col_collection.objects.link(ob_camera)
col_collection.objects.link(ob_plane)

# ---- scene / render settings (as saved in the file)
scene.camera = ob_camera
scene.frame_start = 0; scene.frame_end = 40; scene.frame_set(0)
scene.render.engine = 'BLENDER_EEVEE_NEXT'
scene.render.image_settings.file_format = 'JPEG'
scene.render.image_settings.color_mode = 'RGB'
scene.render.image_settings.quality = 81
scene.render.film_transparent = True
scene.cycles.sampling_pattern = 'TABULATED_SOBOL'
scene.cycles.use_light_tree = False
scene.view_settings.view_transform = 'Filmic'
bpy.context.view_layer.update()
